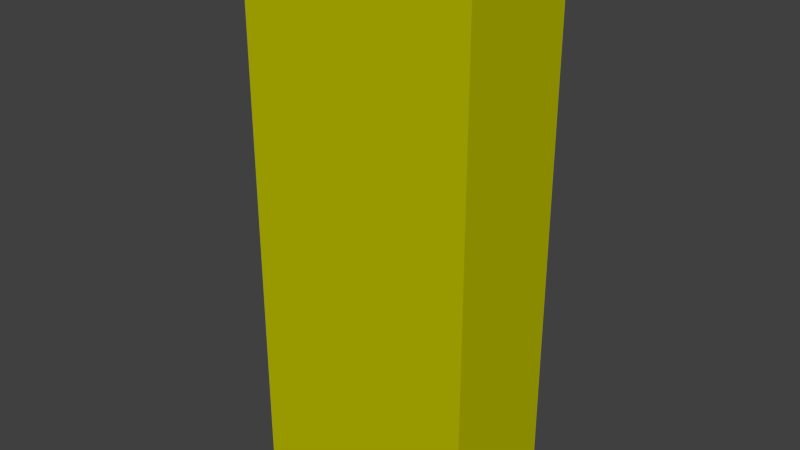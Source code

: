 # Source: small_character.blend  (saved by Blender 2.62.0; exported with 4.5.12 LTS)
import bpy
from mathutils import Matrix  # noqa: F401  (used for matrix-valued properties, if any)

bpy.ops.wm.read_factory_settings(use_empty=True)
scene = bpy.context.scene
scene.name = 'Scene'

# ---- collections
col_collection_1 = bpy.data.collections.new('Collection 1'); scene.collection.children.link(col_collection_1)

# ---- materials (node trees are filled in below, after node groups)
mat_common_mat_yellow = bpy.data.materials.new('/common/mat/Yellow')
mat_common_mat_yellow.alpha_threshold = 0.0
mat_common_mat_yellow.use_transparent_shadow = False
mat_common_mat_yellow.diffuse_color = (0.5, 0.5, 0.0, 1.0)
mat_common_mat_yellow.specular_color = (1.0, 1.0, 0.0)
mat_common_mat_yellow.roughness = 0.5
mat_common_mat_yellow.line_color = (0.0, 0.0, 0.0, 1.0)

# ---- material node trees

# ---- world
world_world = bpy.data.worlds.new('World'); scene.world = world_world
world_world.color = (0.05088, 0.05088, 0.05088)
world_world.use_sun_shadow = False
world_world.sun_shadow_jitter_overblur = 0.0
world_world.cycles.sampling_method = 'MANUAL'
world_world.cycles.sample_map_resolution = 256

# ---- meshes
me_gritphysicsbox = bpy.data.meshes.new('GritPhysicsBox')
me_gritphysicsbox.from_pydata([], [], [])
me_gritphysicsbox.materials.append(None)
me_gritphysicsbox.update()
me_cube = bpy.data.meshes.new('Cube')
me_cube.from_pydata([(1.0, 1.0, -1.0), (1.0, -1.0, -1.0), (-1.0, -1.0, -1.0), (-1.0, 1.0, -1.0), (1.0, 1.0, 1.0), (1.0, -1.0, 1.0), (-1.0, -1.0, 1.0), (-1.0, 1.0, 1.0), (1.0, -1.0, -1.0), (1.0, -1.0, -1.0), (1.0, 1.0, -1.0), (1.0, 1.0, -1.0), (-1.0, 1.0, -1.0), (-1.0, 1.0, -1.0), (-1.0, -1.0, -1.0), (-1.0, -1.0, -1.0), (-1.0, -1.0, 1.0), (-1.0, -1.0, 1.0), (1.0, -1.0, 1.0), (-1.0, 1.0, 1.0), (-1.0, 1.0, 1.0), (1.0, 1.0, 1.0), (1.0, -1.0, 1.0), (1.0, 1.0, 1.0)], [], [(0, 1, 2, 3), (4, 7, 6, 5), (11, 23, 22, 9), (8, 18, 17, 15), (14, 16, 19, 13), (21, 10, 12, 20)])
me_cube.polygons.foreach_set('use_smooth', [True] * 6)
me_cube.materials.append(mat_common_mat_yellow)
me_cube.use_remesh_preserve_volume = False
me_cube.use_remesh_preserve_attributes = False
me_cube.use_mirror_vertex_groups = False
me_cube.update()

# ---- objects
ob_smallcharacter = bpy.data.objects.new('!SmallCharacter', None)
ob_smallcharacter_gcol = bpy.data.objects.new('SmallCharacter.gcol', None)
ob_smallcharacter_mesh_001 = bpy.data.objects.new('SmallCharacter.mesh.001', me_gritphysicsbox)
ob_smallcharacter_mesh = bpy.data.objects.new('SmallCharacter.mesh', me_cube)

# ---- transforms, parenting, visibility, modifiers, constraints
ob_smallcharacter.location = (0.0, 0.0, 0.0)
ob_smallcharacter.empty_image_offset = (0.0, 0.0)
ob_smallcharacter.lineart.crease_threshold = 0.0
ob_smallcharacter_gcol.parent = ob_smallcharacter
ob_smallcharacter_gcol.location = (0.0, 0.0, 0.0)
ob_smallcharacter_gcol.empty_image_offset = (0.0, 0.0)
ob_smallcharacter_gcol.lineart.crease_threshold = 0.0
ob_smallcharacter_mesh_001.parent = ob_smallcharacter_gcol
ob_smallcharacter_mesh_001.location = (0.0, 0.0, 0.0)
ob_smallcharacter_mesh_001.scale = (0.68, 0.36, 1.6)
ob_smallcharacter_mesh_001.lineart.crease_threshold = 0.0
ob_smallcharacter_mesh.parent = ob_smallcharacter
ob_smallcharacter_mesh.location = (0.0, 0.0, 0.0)
ob_smallcharacter_mesh.scale = (0.34, 0.18, 0.8)
ob_smallcharacter_mesh.lineart.crease_threshold = 0.0

# ---- collection membership
col_collection_1.objects.link(ob_smallcharacter)
col_collection_1.objects.link(ob_smallcharacter_gcol)
col_collection_1.objects.link(ob_smallcharacter_mesh_001)
col_collection_1.objects.link(ob_smallcharacter_mesh)

# ---- scene / render settings (as saved in the file)
scene.frame_start = 1; scene.frame_end = 250; scene.frame_set(1)
scene.render.engine = 'BLENDER_EEVEE_NEXT'
scene.render.image_settings.color_mode = 'RGB'
scene.render.image_settings.compression = 90
scene.render.resolution_percentage = 50
scene.render.dither_intensity = 0.0
scene.render.bake_margin = 2
scene.render.bake_bias = 0.0
scene.cycles.use_denoising = False
scene.cycles.samples = 10
scene.cycles.sampling_pattern = 'TABULATED_SOBOL'
scene.cycles.light_sampling_threshold = 0.0
scene.cycles.use_adaptive_sampling = False
scene.cycles.use_light_tree = False
scene.cycles.blur_glossy = 0.0
scene.cycles.volume_bounces = 1
scene.cycles.pixel_filter_type = 'GAUSSIAN'
scene.cycles.sample_clamp_indirect = 0.0
scene.view_settings.view_transform = 'Standard'
bpy.context.view_layer.update()

# ---- added for rendering (the .blend has no active camera and no usable light): camera, sun
cam_auto = bpy.data.cameras.new('AutoCamera')
cam_auto.lens = 50.0
cam_auto.sensor_width = 36.0
cam_auto.clip_end = 1000.0
ob_auto_camera = bpy.data.objects.new('AutoCamera', cam_auto)
scene.collection.objects.link(ob_auto_camera)
ob_auto_camera.location = (1.64263, -1.97116, 1.31411)
ob_auto_camera.rotation_euler = (1.09748, -7.21219e-08, 0.694738)
scene.camera = ob_auto_camera
light_auto_sun = bpy.data.lights.new('AutoSun', 'SUN')
light_auto_sun.energy = 3.0
light_auto_sun.angle = 0.0523599
ob_auto_sun = bpy.data.objects.new('AutoSun', light_auto_sun)
scene.collection.objects.link(ob_auto_sun)
ob_auto_sun.rotation_euler = (0.872665, 0.174533, 0.523599)
bpy.context.view_layer.update()
